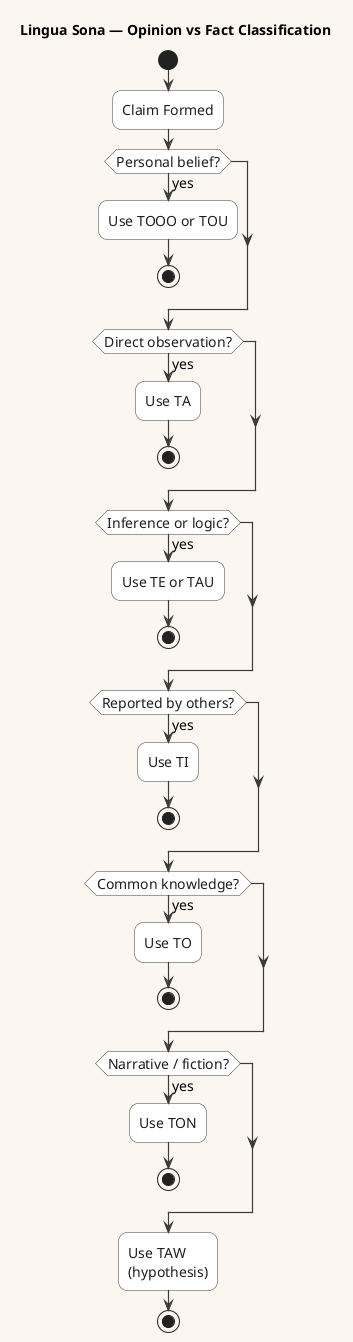

The diagram above was rendered by PlantUML. Its source (embedded in the PNG):
@startuml
!include CoreStyles.puml

title Lingua Sona — Opinion vs Fact Classification

start

:Claim Formed;

if (Personal belief?) then (yes)
  :Use TOOO or TOU;
  stop
endif

if (Direct observation?) then (yes)
  :Use TA;
  stop
endif

if (Inference or logic?) then (yes)
  :Use TE or TAU;
  stop
endif

if (Reported by others?) then (yes)
  :Use TI;
  stop
endif

if (Common knowledge?) then (yes)
  :Use TO;
  stop
endif

if (Narrative / fiction?) then (yes)
  :Use TON;
  stop
endif

:Use TAW\n(hypothesis);

stop
@enduml